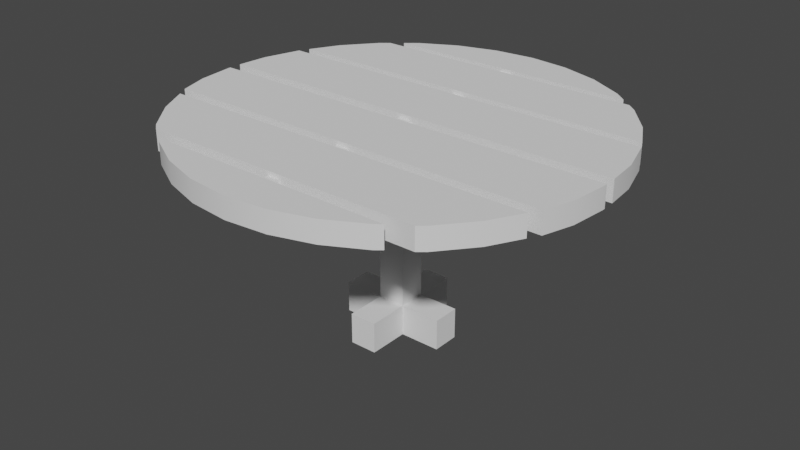 # Source: Bord.blend  (saved by Blender 3.3.6; exported with 4.5.12 LTS)
import bpy
from mathutils import Matrix  # noqa: F401  (used for matrix-valued properties, if any)

bpy.ops.wm.read_factory_settings(use_empty=True)
scene = bpy.context.scene
scene.name = 'Scene'

# ---- collections
col_collection = bpy.data.collections.new('Collection'); scene.collection.children.link(col_collection)

# ---- node groups
ng_auto_smooth = bpy.data.node_groups.new('Auto Smooth', 'GeometryNodeTree')
_s = ng_auto_smooth.interface.new_socket(name='Geometry', in_out='OUTPUT', socket_type='NodeSocketGeometry')
_s = ng_auto_smooth.interface.new_socket(name='Geometry', in_out='INPUT', socket_type='NodeSocketGeometry')
_s = ng_auto_smooth.interface.new_socket(name='Angle', in_out='INPUT', socket_type='NodeSocketFloat')
_s.subtype = 'ANGLE'
_s.min_value = 0.0
_s.max_value = 3.142
ng_auto_smooth.is_modifier = True
_N = ng_auto_smooth.nodes; _L = ng_auto_smooth.links
n0 = _N.new('NodeGroupOutput'); n0.name = 'Group Output'; n0.location = (480, -100)
n1 = _N.new('NodeGroupInput'); n1.name = 'Group Input'; n1.location = (-420, -300)
n2 = _N.new('NodeGroupInput'); n2.name = 'Group Input.001'; n2.location = (-60, -100)
n3 = _N.new('GeometryNodeSetShadeSmooth'); n3.name = 'Set Shade Smooth'; n3.location = (120, -100)
n3.domain = 'EDGE'
n4 = _N.new('GeometryNodeSetShadeSmooth'); n4.name = 'Set Shade Smooth.001'; n4.location = (300, -100)
n5 = _N.new('GeometryNodeInputMeshEdgeAngle'); n5.name = 'Edge Angle'; n5.location = (-420, -220)
n6 = _N.new('GeometryNodeInputEdgeSmooth'); n6.name = 'Is Edge Smooth'; n6.location = (-60, -160)
n7 = _N.new('GeometryNodeInputShadeSmooth'); n7.name = 'Is Face Smooth'; n7.location = (-240, -340)
n8 = _N.new('FunctionNodeBooleanMath'); n8.name = 'Boolean Math'; n8.location = (-60, -220)
n9 = _N.new('FunctionNodeCompare'); n9.name = 'Compare'; n9.location = (-240, -180)
n9.operation = 'LESS_EQUAL'
_L.new(n5.outputs[0], n9.inputs[0])
_L.new(n4.outputs[0], n0.inputs[0])
_L.new(n1.outputs[1], n9.inputs[1])
_L.new(n9.outputs[0], n8.inputs[0])
_L.new(n7.outputs[0], n8.inputs[1])
_L.new(n2.outputs[0], n3.inputs[0])
_L.new(n6.outputs[0], n3.inputs[1])
_L.new(n3.outputs[0], n4.inputs[0])
_L.new(n8.outputs[0], n3.inputs[2])
n0.is_active_output = True

# ---- world
world_world = bpy.data.worlds.new('World'); scene.world = world_world
world_world.use_nodes = True; world_world.node_tree.nodes.clear()
_N = world_world.node_tree.nodes; _L = world_world.node_tree.links
n0 = _N.new('ShaderNodeOutputWorld'); n0.name = 'World Output'; n0.location = (300, 300)
n1 = _N.new('ShaderNodeBackground'); n1.name = 'Background'; n1.location = (10, 300)
n1.inputs[0].default_value = (0.05088, 0.05088, 0.05088, 1.0)
_L.new(n1.outputs[0], n0.inputs[0])
n0.is_active_output = True
world_world.color = (0.05088, 0.05088, 0.05088)
world_world.use_sun_shadow = False
world_world.sun_shadow_jitter_overblur = 0.0

# ---- meshes
me_cube_006 = bpy.data.meshes.new('Cube.006')
me_cube_006.from_pydata([(-0.08828, -0.08828, 0.0), (-0.08828, -0.08828, 1.295), (-0.08828, 0.08828, 0.0), (-0.08828, 0.08828, 1.295), (0.08828, -0.08828, 0.0), (0.08828, -0.08828, 1.295), (0.08828, 0.08828, 0.0), (0.08828, 0.08828, 1.295), (-0.08828, -0.08828, 0.2002), (-0.08828, 0.08828, 0.2002), (0.08828, 0.08828, 0.2002), (0.08828, -0.08828, 0.2002), (0.08828, -0.3513, 0.0), (0.08828, -0.3513, 0.2002), (-0.08828, -0.3513, 0.2002), (-0.08828, -0.3513, 0.0), (0.3513, 0.08828, 0.0), (0.3513, 0.08828, 0.2002), (0.3513, -0.08828, 0.2002), (0.3513, -0.08828, 0.0), (-0.08828, 0.3513, 0.0), (-0.08828, 0.3513, 0.2002), (0.08828, 0.3513, 0.2002), (0.08828, 0.3513, 0.0), (-0.3513, -0.08828, 0.0), (-0.3513, -0.08828, 0.2002), (-0.3513, 0.08828, 0.2002), (-0.3513, 0.08828, 0.0), (-1.361, -0.04953, 1.242), (-1.361, -0.04953, 1.378), (1.361, -0.04953, 1.242), (1.361, -0.04953, 1.378), (-1.361, -0.06863, 1.378), (-1.361, -0.06863, 1.242), (1.361, -0.06863, 1.378), (1.361, -0.06863, 1.242), (-1.28, -0.4918, 1.378), (1.28, -0.4918, 1.378), (1.28, -0.4918, 1.242), (-1.28, -0.4918, 1.242), (1.338, -0.3009, 1.242), (-1.338, -0.3009, 1.242), (-1.338, -0.3009, 1.378), (1.338, -0.3009, 1.378), (1.265, 0.4722, 1.378), (-1.265, 0.4722, 1.378), (-1.265, 0.4722, 1.242), (1.265, 0.4722, 1.242), (-1.358, 0.02986, 1.378), (1.358, 0.02986, 1.378), (1.358, 0.02986, 1.242), (-1.358, 0.02986, 1.242), (1.338, 0.2314, 1.242), (-1.338, 0.2314, 1.242), (-1.338, 0.2314, 1.378), (1.338, 0.2314, 1.378), (1.24, -0.5612, 1.378), (-1.24, -0.5612, 1.378), (-1.24, -0.5612, 1.242), (1.24, -0.5612, 1.242), (-0.9188, -1.004, 1.378), (0.9188, -1.004, 1.378), (0.9188, -1.004, 1.242), (-0.9188, -1.004, 1.242), (1.134, -0.7591, 1.242), (-1.134, -0.7591, 1.242), (-0.9647, -0.9658, 1.242), (0.9647, -0.9658, 1.242), (-1.134, -0.7591, 1.378), (-0.9647, -0.9658, 1.378), (0.9647, -0.9658, 1.378), (1.134, -0.7591, 1.378), (0.9059, 0.9783, 1.378), (-0.9059, 0.9783, 1.378), (-0.9059, 0.9783, 1.242), (0.9059, 0.9783, 1.242), (-1.234, 0.536, 1.378), (1.234, 0.536, 1.378), (1.234, 0.536, 1.242), (-1.234, 0.536, 1.242), (-0.9647, 0.93, 1.242), (0.9647, 0.93, 1.242), (1.134, 0.7232, 1.242), (-1.134, 0.7232, 1.242), (-1.134, 0.7232, 1.378), (-0.9647, 0.93, 1.378), (0.9647, 0.93, 1.378), (1.134, 0.7232, 1.378), (0.7997, -1.081, 1.378), (-0.7997, -1.081, 1.378), (-0.7997, -1.081, 1.242), (0.7997, -1.081, 1.242), (-0.758, -1.115, 1.242), (0.758, -1.115, 1.242), (0.5221, -1.241, 1.242), (0.2662, -1.319, 1.242), (-0.5221, -1.241, 1.242), (0.0, -1.345, 1.242), (-0.2662, -1.319, 1.242), (-0.5221, -1.241, 1.378), (-0.758, -1.115, 1.378), (0.758, -1.115, 1.378), (-0.2662, -1.319, 1.378), (0.0, -1.345, 1.378), (0.2662, -1.319, 1.378), (0.5221, -1.241, 1.378), (-0.8352, 1.036, 1.378), (0.8352, 1.036, 1.378), (-0.8352, 1.036, 1.242), (0.8352, 1.036, 1.242), (-0.2662, 1.303, 1.242), (0.0, 1.33, 1.242), (0.5221, 1.226, 1.242), (0.2662, 1.303, 1.242), (-0.758, 1.1, 1.242), (-0.5221, 1.226, 1.242), (0.758, 1.1, 1.242), (-0.5221, 1.226, 1.378), (0.2662, 1.303, 1.378), (-0.2662, 1.303, 1.378), (0.0, 1.33, 1.378), (-0.758, 1.1, 1.378), (0.758, 1.1, 1.378), (0.5221, 1.226, 1.378), (-0.04073, 1.145, 1.269), (-0.04073, -1.241, 1.269), (-0.04073, 1.145, 1.35), (-0.04073, -1.241, 1.35), (0.04073, 1.145, 1.269), (0.04073, -1.241, 1.269), (0.04073, 1.145, 1.35), (0.04073, -1.241, 1.35)], [], [(8, 1, 3, 9), (9, 3, 7, 10), (10, 7, 5, 11), (11, 5, 1, 8), (2, 6, 4, 0), (7, 3, 1, 5), (12, 13, 14, 15), (16, 17, 18, 19), (20, 21, 22, 23), (24, 25, 26, 27), (4, 11, 13, 12), (11, 8, 14, 13), (8, 0, 15, 14), (0, 4, 12, 15), (6, 10, 17, 16), (10, 11, 18, 17), (11, 4, 19, 18), (4, 6, 16, 19), (2, 9, 21, 20), (9, 10, 22, 21), (10, 6, 23, 22), (6, 2, 20, 23), (0, 8, 25, 24), (8, 9, 26, 25), (9, 2, 27, 26), (2, 0, 24, 27), (32, 29, 28, 33), (28, 29, 31, 30), (35, 30, 31, 34), (38, 37, 36, 39), (38, 39, 41, 33, 28, 30, 35, 40), (34, 31, 29, 32, 42, 36, 37, 43), (45, 44, 47, 46), (50, 49, 48, 51), (47, 52, 50, 51, 53, 46), (44, 45, 54, 48, 49, 55), (57, 56, 59, 58), (62, 61, 60, 63), (66, 65, 58, 59, 64, 67, 62, 63), (56, 57, 68, 69, 60, 61, 70, 71), (73, 72, 75, 74), (78, 77, 76, 79), (80, 74, 75, 81, 82, 78, 79, 83), (72, 73, 85, 84, 76, 77, 87, 86), (89, 88, 91, 90), (92, 90, 91, 93, 94, 95, 97, 98, 96), (103, 104, 105, 101, 88, 89, 100, 99, 102), (109, 107, 106, 108), (110, 111, 113, 112, 116, 109, 108, 114, 115), (118, 120, 119, 117, 121, 106, 107, 122, 123), (113, 111, 120, 118), (123, 112, 113, 118), (122, 116, 112, 123), (107, 109, 116, 122), (75, 72, 86, 81), (87, 82, 81, 86), (77, 78, 82, 87), (47, 44, 55, 52), (49, 50, 52, 55), (35, 34, 43, 40), (37, 38, 40, 43), (59, 56, 71, 64), (70, 67, 64, 71), (61, 62, 67, 70), (91, 88, 101, 93), (105, 94, 93, 101), (104, 95, 94, 105), (103, 97, 95, 104), (102, 98, 97, 103), (96, 98, 102, 99), (92, 96, 99, 100), (90, 92, 100, 89), (60, 69, 66, 63), (65, 66, 69, 68), (58, 65, 68, 57), (36, 42, 41, 39), (33, 41, 42, 32), (53, 51, 48, 54), (46, 53, 54, 45), (76, 84, 83, 79), (80, 83, 84, 85), (85, 73, 74, 80), (106, 121, 114, 108), (115, 114, 121, 117), (110, 115, 117, 119), (111, 110, 119, 120), (124, 125, 127, 126), (126, 127, 131, 130), (130, 131, 129, 128), (128, 129, 125, 124)])
me_cube_006.polygons.foreach_set('use_smooth', [True] * 90)
_uv = me_cube_006.uv_layers.new(name='UVMap')
_uv.uv.foreach_set('vector', [0.2887, 0.5786, 0.2887, 0.4017, 0.3172, 0.4017, 0.3172, 0.5786, 0.3172, 0.5786, 0.3172, 0.4017, 0.3457, 0.4017, 0.3457, 0.5786, 0.3457, 0.5786, 0.3457, 0.4017, 0.3742, 0.4017, 0.3742, 0.5786, 0.3742, 0.5786, 0.3742, 0.4017, 0.4028, 0.4017, 0.4028, 0.5786, 0.1947, 0.4698, 0.2148, 0.4899, 0.1947, 0.5101, 0.1745, 0.4899, 0.4034, 0.4302, 0.4034, 0.4017, 0.4319, 0.4017, 0.4319, 0.4302, 0.2455, 0.4822, 0.2779, 0.4822, 0.2779, 0.5107, 0.2455, 0.5107, 0.06567, 0.5121, 0.03333, 0.5121, 0.03333, 0.4836, 0.06567, 0.4836, 0.0003285, 0.4836, 0.03267, 0.4836, 0.03267, 0.5121, 0.0003285, 0.5121, 0.09868, 0.5121, 0.06633, 0.5121, 0.06633, 0.4836, 0.09868, 0.4836, 0.2455, 0.4397, 0.2779, 0.4397, 0.2779, 0.4822, 0.2455, 0.4822, 0.3742, 0.5786, 0.4028, 0.5786, 0.4028, 0.6211, 0.3742, 0.6211, 0.2779, 0.5532, 0.2455, 0.5532, 0.2455, 0.5107, 0.2779, 0.5107, 0.1745, 0.4899, 0.1947, 0.5101, 0.1646, 0.5401, 0.1445, 0.52, 0.06567, 0.5546, 0.03333, 0.5546, 0.03333, 0.5121, 0.06567, 0.5121, 0.3457, 0.5786, 0.3742, 0.5786, 0.3742, 0.6211, 0.3457, 0.6211, 0.03333, 0.4411, 0.06567, 0.4411, 0.06567, 0.4836, 0.03333, 0.4836, 0.1947, 0.5101, 0.2148, 0.4899, 0.2449, 0.52, 0.2247, 0.5401, 0.0003285, 0.4411, 0.03267, 0.4411, 0.03267, 0.4836, 0.0003285, 0.4836, 0.3172, 0.5786, 0.3457, 0.5786, 0.3457, 0.6211, 0.3172, 0.6211, 0.03267, 0.5546, 0.0003285, 0.5546, 0.0003285, 0.5121, 0.03267, 0.5121, 0.2148, 0.4899, 0.1947, 0.4698, 0.2247, 0.4397, 0.2449, 0.4599, 0.09868, 0.5546, 0.06633, 0.5546, 0.06633, 0.5121, 0.09868, 0.5121, 0.2887, 0.5786, 0.3172, 0.5786, 0.3172, 0.6211, 0.2887, 0.6211, 0.06633, 0.4411, 0.09868, 0.4411, 0.09868, 0.4836, 0.06633, 0.4836, 0.1947, 0.4698, 0.1745, 0.4899, 0.1445, 0.4599, 0.1646, 0.4397, 0.5771, 0.9297, 0.5771, 0.9266, 0.5991, 0.9266, 0.5991, 0.9297, 0.5991, 0.9266, 0.5771, 0.9266, 0.5771, 0.4869, 0.5991, 0.4869, 0.5991, 0.4839, 0.5991, 0.4869, 0.5771, 0.4869, 0.5771, 0.4839, 0.5991, 0.4139, 0.5771, 0.4139, 0.5771, 0.0003285, 0.5991, 0.0003285, 0.0724, 0.4267, 0.0724, 0.01337, 0.1015, 0.004201, 0.1371, 0.0003285, 0.1438, 0.0003285, 0.1437, 0.4404, 0.1406, 0.4404, 0.1031, 0.4364, 0.007084, 0.4404, 0.0003285, 0.4404, 0.0002325, 0.0003417, 0.003539, 0.0003285, 0.041, 0.004377, 0.07174, 0.01402, 0.07174, 0.4274, 0.0426, 0.4365, 0.6217, 0.07369, 0.6217, 0.4824, 0.5998, 0.4824, 0.5998, 0.07369, 0.5998, 0.5558, 0.6217, 0.5558, 0.6217, 0.9945, 0.5998, 0.9945, 0.288, 0.4241, 0.2491, 0.4358, 0.2166, 0.4391, 0.2166, 0.0003285, 0.2491, 0.003536, 0.288, 0.01533, 0.1445, 0.4241, 0.1445, 0.01533, 0.1834, 0.003536, 0.2159, 0.0003285, 0.2159, 0.4391, 0.1834, 0.4358, 0.6444, 0.08937, 0.6444, 0.49, 0.6224, 0.49, 0.6224, 0.08937, 0.6224, 0.5791, 0.6444, 0.5791, 0.6444, 0.8759, 0.6224, 0.8759, 0.3669, 0.04482, 0.4003, 0.01742, 0.4322, 0.0003285, 0.4322, 0.401, 0.4003, 0.3839, 0.3669, 0.3565, 0.3608, 0.3491, 0.3608, 0.05224, 0.2887, 0.401, 0.2887, 0.0003285, 0.3206, 0.01742, 0.354, 0.04482, 0.3601, 0.05224, 0.3601, 0.3491, 0.354, 0.3565, 0.3206, 0.3839, 0.667, 0.09013, 0.667, 0.3828, 0.645, 0.3828, 0.645, 0.09013, 0.645, 0.4726, 0.667, 0.4726, 0.667, 0.8714, 0.645, 0.8714, 0.4407, 0.3556, 0.4329, 0.3461, 0.4329, 0.05341, 0.4407, 0.04391, 0.4741, 0.0165, 0.5043, 0.0003285, 0.5043, 0.3992, 0.4741, 0.383, 0.505, 0.3461, 0.505, 0.05341, 0.5128, 0.04391, 0.5462, 0.0165, 0.5765, 0.0003285, 0.5765, 0.3992, 0.5462, 0.383, 0.5128, 0.3556, 0.7123, 0.0003285, 0.7123, 0.2587, 0.6903, 0.2587, 0.6903, 0.0003285, 0.5229, 0.4066, 0.5284, 0.3998, 0.5284, 0.6582, 0.5229, 0.6514, 0.5025, 0.6133, 0.49, 0.572, 0.4858, 0.529, 0.49, 0.486, 0.5025, 0.4447, 0.713, 0.1295, 0.7172, 0.08651, 0.7297, 0.04516, 0.7501, 0.007061, 0.7556, 0.0003285, 0.7556, 0.2587, 0.7501, 0.2519, 0.7297, 0.2138, 0.7172, 0.1725, 0.6677, 0.2918, 0.6897, 0.2918, 0.6897, 0.5616, 0.6677, 0.5616, 0.5333, 0.5777, 0.5291, 0.5347, 0.5333, 0.4917, 0.5459, 0.4504, 0.5662, 0.4123, 0.5765, 0.3998, 0.5765, 0.6696, 0.5662, 0.6572, 0.5459, 0.6191, 0.4371, 0.5777, 0.4329, 0.5347, 0.4371, 0.4917, 0.4497, 0.4504, 0.47, 0.4123, 0.4803, 0.3998, 0.4803, 0.6696, 0.47, 0.6572, 0.4497, 0.6191, 0.6677, 0.1893, 0.6677, 0.1461, 0.6897, 0.1461, 0.6897, 0.1893, 0.6897, 0.2325, 0.6677, 0.2325, 0.6677, 0.1893, 0.6897, 0.1893, 0.6897, 0.2757, 0.6677, 0.2757, 0.6677, 0.2325, 0.6897, 0.2325, 0.6897, 0.2918, 0.6677, 0.2918, 0.6677, 0.2757, 0.6897, 0.2757, 0.645, 0.3828, 0.667, 0.3828, 0.667, 0.3951, 0.645, 0.3951, 0.667, 0.4383, 0.645, 0.4383, 0.645, 0.3951, 0.667, 0.3951, 0.667, 0.4726, 0.645, 0.4726, 0.645, 0.4383, 0.667, 0.4383, 0.5998, 0.4824, 0.6217, 0.4824, 0.6217, 0.523, 0.5998, 0.523, 0.6217, 0.5558, 0.5998, 0.5558, 0.5998, 0.523, 0.6217, 0.523, 0.5991, 0.4839, 0.5771, 0.4839, 0.5771, 0.4462, 0.5991, 0.4462, 0.5771, 0.4139, 0.5991, 0.4139, 0.5991, 0.4462, 0.5771, 0.4462, 0.6224, 0.49, 0.6444, 0.49, 0.6444, 0.5263, 0.6224, 0.5263, 0.6444, 0.5695, 0.6224, 0.5695, 0.6224, 0.5263, 0.6444, 0.5263, 0.6444, 0.5791, 0.6224, 0.5791, 0.6224, 0.5695, 0.6444, 0.5695, 0.6903, 0.2587, 0.7123, 0.2587, 0.7123, 0.2674, 0.6903, 0.2674, 0.7123, 0.3106, 0.6903, 0.3106, 0.6903, 0.2674, 0.7123, 0.2674, 0.7123, 0.3538, 0.6903, 0.3538, 0.6903, 0.3106, 0.7123, 0.3106, 0.7123, 0.397, 0.6903, 0.397, 0.6903, 0.3538, 0.7123, 0.3538, 0.7123, 0.4402, 0.6903, 0.4402, 0.6903, 0.397, 0.7123, 0.397, 0.6903, 0.4834, 0.6903, 0.4402, 0.7123, 0.4402, 0.7123, 0.4834, 0.6903, 0.5266, 0.6903, 0.4834, 0.7123, 0.4834, 0.7123, 0.5266, 0.6903, 0.5353, 0.6903, 0.5266, 0.7123, 0.5266, 0.7123, 0.5353, 0.6444, 0.0003285, 0.6444, 0.009922, 0.6224, 0.009922, 0.6224, 0.0003285, 0.6224, 0.05313, 0.6224, 0.009922, 0.6444, 0.009922, 0.6444, 0.05313, 0.6224, 0.08937, 0.6224, 0.05313, 0.6444, 0.05313, 0.6444, 0.08937, 0.5771, 0.9997, 0.5771, 0.9674, 0.5991, 0.9674, 0.5991, 0.9997, 0.5991, 0.9297, 0.5991, 0.9674, 0.5771, 0.9674, 0.5771, 0.9297, 0.5998, 0.03305, 0.5998, 0.0003285, 0.6217, 0.0003286, 0.6217, 0.03305, 0.5998, 0.07369, 0.5998, 0.03305, 0.6217, 0.03305, 0.6217, 0.07369, 0.667, 0.0003285, 0.667, 0.03463, 0.645, 0.03463, 0.645, 0.0003286, 0.645, 0.07784, 0.645, 0.03463, 0.667, 0.03463, 0.667, 0.07784, 0.667, 0.07784, 0.667, 0.09013, 0.645, 0.09013, 0.645, 0.07784, 0.6897, 0.0003285, 0.6897, 0.01646, 0.6677, 0.01646, 0.6677, 0.0003285, 0.6677, 0.05966, 0.6677, 0.01646, 0.6897, 0.01646, 0.6897, 0.05966, 0.6677, 0.1029, 0.6677, 0.05966, 0.6897, 0.05966, 0.6897, 0.1029, 0.6677, 0.1461, 0.6677, 0.1029, 0.6897, 0.1029, 0.6897, 0.1461, 0.4028, 0.648, 0.01745, 0.648, 0.01745, 0.6349, 0.4028, 0.6349, 0.4028, 0.6349, 0.01745, 0.6349, 0.01745, 0.6217, 0.4028, 0.6217, 0.4028, 0.6744, 0.01745, 0.6744, 0.01745, 0.6612, 0.4028, 0.6612, 0.4028, 0.6612, 0.01745, 0.6612, 0.01745, 0.648, 0.4028, 0.648])
me_cube_006.materials.append(None)
me_cube_006.update()

# ---- objects
ob_cube_001 = bpy.data.objects.new('Cube.001', me_cube_006)

# ---- transforms, parenting, visibility, modifiers, constraints
ob_cube_001.location = (0.0, 0.3806, 0.01182)
_m = ob_cube_001.modifiers.new('Auto Smooth', 'NODES')
_m.node_group = ng_auto_smooth
_gi = [s.identifier for s in ng_auto_smooth.interface.items_tree if s.item_type == 'SOCKET' and s.in_out == 'INPUT']
_m[_gi[1]] = 0.5236  # Angle

# ---- collection membership
col_collection.objects.link(ob_cube_001)

# ---- scene / render settings (as saved in the file)
scene.frame_start = 1; scene.frame_end = 250; scene.frame_set(1)
scene.render.engine = 'BLENDER_EEVEE_NEXT'
scene.cycles.sampling_pattern = 'TABULATED_SOBOL'
scene.cycles.use_light_tree = False
scene.view_settings.view_transform = 'Filmic'
bpy.context.view_layer.update()

# ---- added for rendering (the .blend has no active camera and no usable light): camera, sun
cam_auto = bpy.data.cameras.new('AutoCamera')
cam_auto.lens = 50.0
cam_auto.sensor_width = 36.0
cam_auto.clip_end = 1000.0
ob_auto_camera = bpy.data.objects.new('AutoCamera', cam_auto)
scene.collection.objects.link(ob_auto_camera)
ob_auto_camera.location = (3.7541, -4.13215, 3.70422)
ob_auto_camera.rotation_euler = (1.09748, -7.21219e-08, 0.694738)
scene.camera = ob_auto_camera
light_auto_sun = bpy.data.lights.new('AutoSun', 'SUN')
light_auto_sun.energy = 3.0
light_auto_sun.angle = 0.0523599
ob_auto_sun = bpy.data.objects.new('AutoSun', light_auto_sun)
scene.collection.objects.link(ob_auto_sun)
ob_auto_sun.rotation_euler = (0.872665, 0.174533, 0.523599)
bpy.context.view_layer.update()
